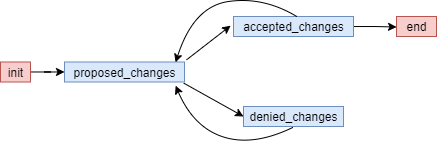

The diagram above was exported from draw.io. Its source (the exported page's mxGraphModel, read from the mxfile embedded in the PNG):
<mxGraphModel dx="764" dy="339" grid="1" gridSize="10" guides="1" tooltips="1" connect="1" arrows="1" fold="1" page="1" pageScale="1" pageWidth="1169" pageHeight="827" math="0" shadow="0">
  <root>
    <mxCell id="0" />
    <mxCell id="1" parent="0" />
    <mxCell id="rcHqzNUh0UrlzgU6pwlb-18" style="edgeStyle=none;rounded=0;orthogonalLoop=1;jettySize=auto;html=1;entryX=-0.024;entryY=0.458;entryDx=0;entryDy=0;entryPerimeter=0;exitX=1.017;exitY=-0.108;exitDx=0;exitDy=0;exitPerimeter=0;" parent="1" source="UJEGGlrYhEfuyD7Dv8W8-1" target="UJEGGlrYhEfuyD7Dv8W8-8" edge="1">
      <mxGeometry relative="1" as="geometry" />
    </mxCell>
    <mxCell id="UJEGGlrYhEfuyD7Dv8W8-1" value="proposed_changes" style="text;html=1;align=center;verticalAlign=middle;resizable=0;points=[];autosize=1;strokeColor=#6c8ebf;fillColor=#dae8fc;" parent="1" vertex="1">
      <mxGeometry x="391" y="235.5" width="120" height="20" as="geometry" />
    </mxCell>
    <mxCell id="rcHqzNUh0UrlzgU6pwlb-16" style="edgeStyle=orthogonalEdgeStyle;rounded=0;orthogonalLoop=1;jettySize=auto;html=1;" parent="1" source="UJEGGlrYhEfuyD7Dv8W8-4" target="UJEGGlrYhEfuyD7Dv8W8-1" edge="1">
      <mxGeometry relative="1" as="geometry" />
    </mxCell>
    <mxCell id="UJEGGlrYhEfuyD7Dv8W8-4" value="init" style="text;html=1;align=center;verticalAlign=middle;resizable=0;points=[];autosize=1;strokeColor=#b85450;fillColor=#f8cecc;" parent="1" vertex="1">
      <mxGeometry x="327" y="235.5" width="30" height="20" as="geometry" />
    </mxCell>
    <mxCell id="t3D0c5kFWY3XgnKtAVqX-4" style="edgeStyle=orthogonalEdgeStyle;rounded=0;orthogonalLoop=1;jettySize=auto;html=1;entryX=0.001;entryY=0.525;entryDx=0;entryDy=0;entryPerimeter=0;" edge="1" parent="1" source="UJEGGlrYhEfuyD7Dv8W8-8" target="UJEGGlrYhEfuyD7Dv8W8-12">
      <mxGeometry relative="1" as="geometry">
        <mxPoint x="720" y="200" as="targetPoint" />
      </mxGeometry>
    </mxCell>
    <mxCell id="UJEGGlrYhEfuyD7Dv8W8-8" value="accepted_changes" style="text;html=1;align=center;verticalAlign=middle;resizable=0;points=[];autosize=1;strokeColor=#6c8ebf;fillColor=#dae8fc;" parent="1" vertex="1">
      <mxGeometry x="560" y="190" width="120" height="20" as="geometry" />
    </mxCell>
    <mxCell id="UJEGGlrYhEfuyD7Dv8W8-12" value="end" style="text;html=1;align=center;verticalAlign=middle;resizable=0;points=[];autosize=1;strokeColor=#b85450;fillColor=#f8cecc;" parent="1" vertex="1">
      <mxGeometry x="723" y="190" width="40" height="20" as="geometry" />
    </mxCell>
    <mxCell id="rcHqzNUh0UrlzgU6pwlb-6" style="orthogonalLoop=1;jettySize=auto;html=1;curved=1;sourcePerimeterSpacing=5;targetPerimeterSpacing=5;exitX=0.926;exitY=0.017;exitDx=0;exitDy=0;exitPerimeter=0;startArrow=classic;startFill=1;endArrow=none;endFill=0;entryX=0.527;entryY=0;entryDx=0;entryDy=0;entryPerimeter=0;" parent="1" source="UJEGGlrYhEfuyD7Dv8W8-1" target="UJEGGlrYhEfuyD7Dv8W8-8" edge="1">
      <mxGeometry relative="1" as="geometry">
        <Array as="points">
          <mxPoint x="520" y="180" />
          <mxPoint x="590" y="170" />
        </Array>
        <mxPoint x="505.95000000000005" y="235.49999999999997" as="sourcePoint" />
        <mxPoint x="676" y="190" as="targetPoint" />
      </mxGeometry>
    </mxCell>
    <mxCell id="rcHqzNUh0UrlzgU6pwlb-19" value="denied_changes" style="text;html=1;align=center;verticalAlign=middle;resizable=0;points=[];autosize=1;strokeColor=#6c8ebf;fillColor=#dae8fc;" parent="1" vertex="1">
      <mxGeometry x="570" y="280" width="100" height="20" as="geometry" />
    </mxCell>
    <mxCell id="rcHqzNUh0UrlzgU6pwlb-20" style="edgeStyle=none;rounded=0;orthogonalLoop=1;jettySize=auto;html=1;entryX=0;entryY=0.5;entryDx=0;entryDy=0;entryPerimeter=0;exitX=0.994;exitY=1.058;exitDx=0;exitDy=0;exitPerimeter=0;" parent="1" source="UJEGGlrYhEfuyD7Dv8W8-1" target="rcHqzNUh0UrlzgU6pwlb-19" edge="1">
      <mxGeometry relative="1" as="geometry">
        <mxPoint x="517.8699999999999" y="243.34000000000003" as="sourcePoint" />
        <mxPoint x="572.3600000000001" y="209.15999999999997" as="targetPoint" />
      </mxGeometry>
    </mxCell>
    <mxCell id="rcHqzNUh0UrlzgU6pwlb-26" style="orthogonalLoop=1;jettySize=auto;html=1;curved=1;sourcePerimeterSpacing=5;targetPerimeterSpacing=5;exitX=0.926;exitY=1.183;exitDx=0;exitDy=0;exitPerimeter=0;startArrow=classic;startFill=1;endArrow=none;endFill=0;entryX=0.495;entryY=1.042;entryDx=0;entryDy=0;entryPerimeter=0;" parent="1" source="UJEGGlrYhEfuyD7Dv8W8-1" target="rcHqzNUh0UrlzgU6pwlb-19" edge="1">
      <mxGeometry relative="1" as="geometry">
        <Array as="points">
          <mxPoint x="520" y="301" />
          <mxPoint x="580" y="320" />
        </Array>
        <mxPoint x="530.93" y="413.84000000000003" as="sourcePoint" />
        <mxPoint x="709.07" y="368" as="targetPoint" />
      </mxGeometry>
    </mxCell>
  </root>
</mxGraphModel>